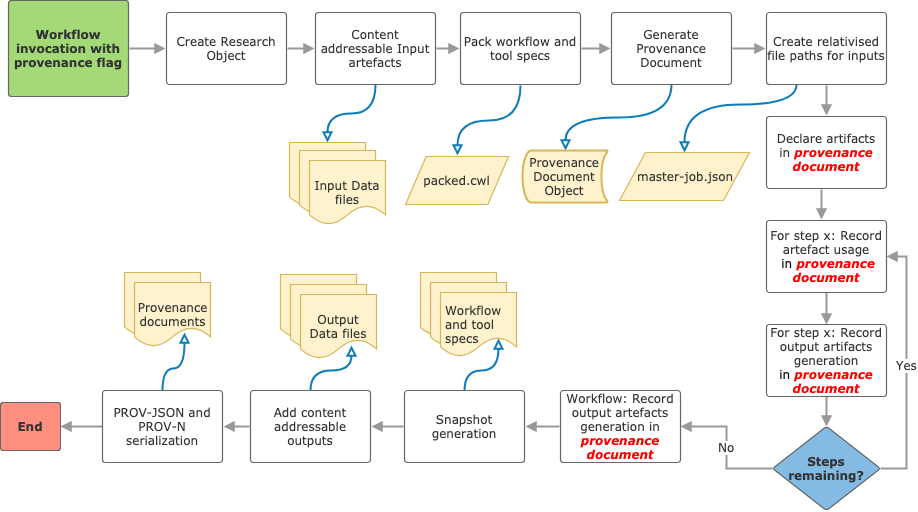

The diagram above was exported from draw.io. Its source (the exported page's mxGraphModel, read from the mxfile embedded in the PNG):
<mxGraphModel dx="1394" dy="724" grid="1" gridSize="10" guides="1" tooltips="1" connect="1" arrows="1" fold="1" page="1" pageScale="1" pageWidth="850" pageHeight="1100" background="#ffffff" math="0" shadow="0">
  <root>
    <mxCell id="0" />
    <mxCell id="1" parent="0" />
    <mxCell id="57" style="edgeStyle=orthogonalEdgeStyle;rounded=0;html=1;endArrow=block;endFill=0;jettySize=auto;orthogonalLoop=1;strokeColor=#0C7CBA;strokeWidth=2;fontFamily=Verdana;fontSize=12;curved=1;exitX=0.5;exitY=1;" parent="1" source="2" target="53" edge="1">
      <mxGeometry relative="1" as="geometry" />
    </mxCell>
    <mxCell id="2" value="Content addressable Input artefacts" style="html=1;whiteSpace=wrap;;fontSize=12;fontColor=#333333;fontStyle=0;spacing=0;strokeColor=#666666;strokeOpacity=100;fillOpacity=100;rounded=1;absoluteArcSize=1;arcSize=6;fillColor=#ffffff;strokeWidth=1.2;fontFamily=Verdana;verticalAlign=middle;" parent="1" vertex="1">
      <mxGeometry x="319" y="288" width="120" height="72" as="geometry" />
    </mxCell>
    <mxCell id="3" value="" style="html=1;undefined;fontSize=12;strokeColor=#999999;strokeOpacity=100;strokeWidth=2;rounded=1;arcSize=6;edgeStyle=orthogonalEdgeStyle;startArrow=none;endArrow=block;endFill=1;exitX=1.00625;exitY=0.5;exitPerimeter=0;entryX=-0.00625;entryY=0.5;entryPerimeter=0;fontFamily=Verdana;fontStyle=0;verticalAlign=middle;" parent="1" source="2" target="5" edge="1">
      <mxGeometry width="100" height="100" relative="1" as="geometry" />
    </mxCell>
    <mxCell id="4" value="Workflow invocation with provenance flag" style="html=1;whiteSpace=wrap;rounded=1;arcSize=50;fontSize=12;fontColor=#333333;fontStyle=1;spacing=0;strokeColor=#666666;strokeOpacity=100;fillOpacity=100;rounded=1;absoluteArcSize=1;arcSize=6;fillColor=#a3d977;strokeWidth=1.2;fontFamily=Verdana;verticalAlign=middle;" parent="1" vertex="1">
      <mxGeometry x="12" y="276" width="120" height="96" as="geometry" />
    </mxCell>
    <mxCell id="5" value="Pack workflow and tool specs" style="html=1;whiteSpace=wrap;;fontSize=12;fontColor=#333333;fontStyle=0;spacing=0;strokeColor=#666666;strokeOpacity=100;fillOpacity=100;rounded=1;absoluteArcSize=1;arcSize=6;fillColor=#ffffff;strokeWidth=1.2;fontFamily=Verdana;verticalAlign=middle;" parent="1" vertex="1">
      <mxGeometry x="464" y="288" width="120" height="72" as="geometry" />
    </mxCell>
    <mxCell id="76" style="edgeStyle=orthogonalEdgeStyle;rounded=0;html=1;entryX=0.5;entryY=0;entryPerimeter=0;endArrow=block;endFill=0;jettySize=auto;orthogonalLoop=1;strokeColor=#0C7CBA;strokeWidth=2;fontFamily=Verdana;fontSize=12;fontColor=#333333;curved=1;exitX=0.5;exitY=1;" parent="1" source="6" target="74" edge="1">
      <mxGeometry relative="1" as="geometry" />
    </mxCell>
    <mxCell id="6" value="Generate Provenance Document" style="html=1;whiteSpace=wrap;;fontSize=12;fontColor=#333333;fontStyle=0;spacing=0;strokeColor=#666666;strokeOpacity=100;fillOpacity=100;rounded=1;absoluteArcSize=1;arcSize=6;fillColor=#ffffff;strokeWidth=1.2;fontFamily=Verdana;verticalAlign=middle;" parent="1" vertex="1">
      <mxGeometry x="615" y="288" width="120" height="72" as="geometry" />
    </mxCell>
    <mxCell id="7" value="" style="html=1;undefined;fontSize=12;strokeColor=#999999;strokeOpacity=100;strokeWidth=2;rounded=1;arcSize=6;edgeStyle=orthogonalEdgeStyle;startArrow=none;endArrow=block;endFill=1;exitX=1.00625;exitY=0.5;exitPerimeter=0;entryX=-0.00625;entryY=0.5;entryPerimeter=0;fontFamily=Verdana;fontStyle=0;verticalAlign=middle;" parent="1" source="5" target="6" edge="1">
      <mxGeometry width="100" height="100" relative="1" as="geometry" />
    </mxCell>
    <mxCell id="8" value="Declare artifacts in&lt;i&gt;&lt;font color=&quot;#ff0000&quot;&gt;&amp;nbsp;&lt;b&gt;provenance document&lt;/b&gt;&lt;/font&gt;&lt;/i&gt;" style="html=1;whiteSpace=wrap;;fontSize=12;fontColor=#333333;fontStyle=0;spacing=0;strokeColor=#666666;strokeOpacity=100;fillOpacity=100;rounded=1;absoluteArcSize=1;arcSize=6;fillColor=#ffffff;strokeWidth=1.2;fontFamily=Verdana;verticalAlign=middle;" parent="1" vertex="1">
      <mxGeometry x="770" y="392" width="120" height="72" as="geometry" />
    </mxCell>
    <mxCell id="86" style="edgeStyle=orthogonalEdgeStyle;rounded=0;html=1;entryX=0.5;entryY=0;endArrow=block;endFill=1;jettySize=auto;orthogonalLoop=1;strokeColor=#999999;strokeWidth=2;fontFamily=Verdana;fontSize=12;fontColor=#333333;" parent="1" source="9" target="10" edge="1">
      <mxGeometry relative="1" as="geometry" />
    </mxCell>
    <mxCell id="9" value="For step x: Record artefact usage&lt;br&gt;&lt;font color=&quot;#ff0000&quot;&gt;&amp;nbsp;&lt;/font&gt;&lt;font color=&quot;#000000&quot;&gt;in&lt;/font&gt;&lt;font color=&quot;#ff0000&quot;&gt; &lt;b&gt;&lt;i&gt;provenance document&lt;/i&gt;&lt;/b&gt;&lt;/font&gt;" style="html=1;whiteSpace=wrap;;fontSize=12;fontColor=#333333;fontStyle=0;spacing=0;strokeColor=#666666;strokeOpacity=100;fillOpacity=100;rounded=1;absoluteArcSize=1;arcSize=6;fillColor=#ffffff;strokeWidth=1.2;fontFamily=Verdana;verticalAlign=middle;" parent="1" vertex="1">
      <mxGeometry x="770" y="496" width="120" height="72" as="geometry" />
    </mxCell>
    <mxCell id="83" style="edgeStyle=orthogonalEdgeStyle;rounded=0;html=1;entryX=0.5;entryY=0;endArrow=block;endFill=1;jettySize=auto;orthogonalLoop=1;strokeColor=#999999;strokeWidth=2;fontFamily=Verdana;fontSize=12;fontColor=#333333;" parent="1" source="10" target="82" edge="1">
      <mxGeometry relative="1" as="geometry" />
    </mxCell>
    <mxCell id="10" value="For step x: Record output artifacts generation&lt;br&gt;&lt;font color=&quot;#000000&quot;&gt;in&lt;/font&gt;&lt;font color=&quot;#ff0000&quot;&gt; &lt;b&gt;&lt;i&gt;provenance document&lt;/i&gt;&lt;/b&gt;&lt;/font&gt;&lt;br&gt;" style="html=1;whiteSpace=wrap;;fontSize=12;fontColor=#333333;fontStyle=0;spacing=0;strokeColor=#666666;strokeOpacity=100;fillOpacity=100;rounded=1;absoluteArcSize=1;arcSize=6;fillColor=#ffffff;strokeWidth=1.2;fontFamily=Verdana;verticalAlign=middle;" parent="1" vertex="1">
      <mxGeometry x="770" y="600" width="120" height="72" as="geometry" />
    </mxCell>
    <mxCell id="15" value="Workflow: Record output artefacts generation in &lt;b&gt;&lt;font color=&quot;#ff0000&quot;&gt;&lt;i&gt;provenance document&lt;/i&gt;&lt;/font&gt;&lt;/b&gt;" style="html=1;whiteSpace=wrap;;fontSize=12;fontColor=#333333;fontStyle=0;spacing=0;strokeColor=#666666;strokeOpacity=100;fillOpacity=100;rounded=1;absoluteArcSize=1;arcSize=6;fillColor=#ffffff;strokeWidth=1.2;fontFamily=Verdana;verticalAlign=middle;" parent="1" vertex="1">
      <mxGeometry x="564" y="666" width="120" height="72" as="geometry" />
    </mxCell>
    <mxCell id="67" style="edgeStyle=orthogonalEdgeStyle;curved=1;rounded=0;html=1;endArrow=block;endFill=0;jettySize=auto;orthogonalLoop=1;strokeColor=#0C7CBA;strokeWidth=2;fontFamily=Verdana;fontSize=12;fontColor=#333333;entryX=0.763;entryY=0.719;entryPerimeter=0;" parent="1" source="18" target="64" edge="1">
      <mxGeometry relative="1" as="geometry" />
    </mxCell>
    <mxCell id="18" value="Snapshot generation" style="html=1;whiteSpace=wrap;;fontSize=12;fontColor=#333333;fontStyle=0;spacing=0;strokeColor=#666666;strokeOpacity=100;fillOpacity=100;rounded=1;absoluteArcSize=1;arcSize=6;fillColor=#ffffff;strokeWidth=1.2;fontFamily=Verdana;verticalAlign=middle;" parent="1" vertex="1">
      <mxGeometry x="408" y="666" width="120" height="72" as="geometry" />
    </mxCell>
    <mxCell id="19" value="" style="html=1;undefined;fontSize=12;strokeColor=#999999;strokeOpacity=100;strokeWidth=2;rounded=1;arcSize=6;edgeStyle=orthogonalEdgeStyle;startArrow=none;endArrow=block;endFill=1;exitX=-0.00625;exitY=0.5;exitPerimeter=0;entryX=1.00625;entryY=0.5;entryPerimeter=0;fontFamily=Verdana;fontStyle=0;verticalAlign=middle;" parent="1" source="15" target="18" edge="1">
      <mxGeometry width="100" height="100" relative="1" as="geometry" />
    </mxCell>
    <mxCell id="20" value="End" style="html=1;whiteSpace=wrap;rounded=1;arcSize=50;fontSize=12;fontColor=#333333;fontStyle=1;spacing=0;strokeColor=#666666;strokeOpacity=100;fillOpacity=100;rounded=1;absoluteArcSize=1;arcSize=6;fillColor=#ff8f80;strokeWidth=1.2;fontFamily=Verdana;verticalAlign=middle;" parent="1" vertex="1">
      <mxGeometry x="4" y="678" width="60" height="48" as="geometry" />
    </mxCell>
    <mxCell id="73" style="rounded=0;html=1;exitX=0;exitY=0.5;entryX=1;entryY=0.5;endArrow=block;endFill=1;jettySize=auto;orthogonalLoop=1;strokeColor=#999999;strokeWidth=2;fontFamily=Verdana;fontSize=12;fontColor=#333333;" parent="1" source="21" target="20" edge="1">
      <mxGeometry relative="1" as="geometry" />
    </mxCell>
    <mxCell id="79" style="edgeStyle=orthogonalEdgeStyle;curved=1;rounded=0;html=1;entryX=0.658;entryY=0.781;entryPerimeter=0;endArrow=block;endFill=0;jettySize=auto;orthogonalLoop=1;strokeColor=#0C7CBA;strokeWidth=2;fontFamily=Verdana;fontSize=12;fontColor=#333333;" parent="1" source="21" target="78" edge="1">
      <mxGeometry relative="1" as="geometry" />
    </mxCell>
    <mxCell id="21" value="PROV-JSON and PROV-N serialization" style="html=1;whiteSpace=wrap;;fontSize=12;fontColor=#333333;fontStyle=0;spacing=0;strokeColor=#666666;strokeOpacity=100;fillOpacity=100;rounded=1;absoluteArcSize=1;arcSize=6;fillColor=#ffffff;strokeWidth=1.2;fontFamily=Verdana;verticalAlign=middle;" parent="1" vertex="1">
      <mxGeometry x="106" y="666" width="120" height="72" as="geometry" />
    </mxCell>
    <mxCell id="23" value="Create Research Object" style="html=1;whiteSpace=wrap;;fontSize=12;fontColor=#333333;fontStyle=0;spacing=0;strokeColor=#666666;strokeOpacity=100;fillOpacity=100;rounded=1;absoluteArcSize=1;arcSize=6;fillColor=#ffffff;strokeWidth=1.2;fontFamily=Verdana;verticalAlign=middle;" parent="1" vertex="1">
      <mxGeometry x="170" y="288" width="120" height="72" as="geometry" />
    </mxCell>
    <mxCell id="24" value="" style="html=1;undefined;fontSize=12;strokeColor=#999999;strokeOpacity=100;strokeWidth=2;rounded=1;arcSize=6;edgeStyle=orthogonalEdgeStyle;startArrow=none;endArrow=block;endFill=1;exitX=1.00500004201218;exitY=0.5;exitPerimeter=0;entryX=-0.00625;entryY=0.5;entryPerimeter=0;fontFamily=Verdana;fontStyle=0;verticalAlign=middle;" parent="1" source="4" target="23" edge="1">
      <mxGeometry width="100" height="100" relative="1" as="geometry" />
    </mxCell>
    <mxCell id="25" value="" style="html=1;undefined;fontSize=12;strokeColor=#999999;strokeOpacity=100;strokeWidth=2;rounded=1;arcSize=6;edgeStyle=orthogonalEdgeStyle;startArrow=none;endArrow=block;endFill=1;exitX=1.00625;exitY=0.5;exitPerimeter=0;entryX=-0.00625;entryY=0.5;entryPerimeter=0;fontFamily=Verdana;fontStyle=0;verticalAlign=middle;" parent="1" source="23" target="2" edge="1">
      <mxGeometry width="100" height="100" relative="1" as="geometry" />
    </mxCell>
    <mxCell id="71" style="edgeStyle=orthogonalEdgeStyle;curved=1;rounded=0;html=1;entryX=0.671;entryY=0.797;entryPerimeter=0;endArrow=block;endFill=0;jettySize=auto;orthogonalLoop=1;strokeColor=#0C7CBA;strokeWidth=2;fontFamily=Verdana;fontSize=12;fontColor=#333333;" parent="1" source="26" target="70" edge="1">
      <mxGeometry relative="1" as="geometry" />
    </mxCell>
    <mxCell id="26" value="Add content addressable outputs " style="html=1;whiteSpace=wrap;;fontSize=12;fontColor=#333333;fontStyle=0;spacing=0;strokeColor=#666666;strokeOpacity=100;fillOpacity=100;rounded=1;absoluteArcSize=1;arcSize=6;fillColor=#ffffff;strokeWidth=1.2;fontFamily=Verdana;verticalAlign=middle;" parent="1" vertex="1">
      <mxGeometry x="254" y="666" width="120" height="72" as="geometry" />
    </mxCell>
    <mxCell id="27" value="" style="html=1;undefined;fontSize=12;strokeColor=#999999;strokeOpacity=100;strokeWidth=2;rounded=1;arcSize=6;edgeStyle=orthogonalEdgeStyle;startArrow=none;endArrow=block;endFill=1;exitX=-0.00625;exitY=0.5;exitPerimeter=0;entryX=1.00625;entryY=0.5;entryPerimeter=0;fontFamily=Verdana;fontStyle=0;verticalAlign=middle;" parent="1" source="18" target="26" edge="1">
      <mxGeometry width="100" height="100" relative="1" as="geometry" />
    </mxCell>
    <mxCell id="28" value="" style="html=1;undefined;fontSize=12;strokeColor=#999999;strokeOpacity=100;strokeWidth=2;rounded=1;arcSize=6;edgeStyle=orthogonalEdgeStyle;startArrow=none;endArrow=block;endFill=1;exitX=-0.00625;exitY=0.5;exitPerimeter=0;entryX=1.00625;entryY=0.5;entryPerimeter=0;fontFamily=Verdana;fontStyle=0;verticalAlign=middle;" parent="1" source="26" target="21" edge="1">
      <mxGeometry width="100" height="100" relative="1" as="geometry" />
    </mxCell>
    <mxCell id="32" value="packed.cwl" style="html=1;whiteSpace=wrap;shape=parallelogram;fontSize=12;fontColor=#333333;fontStyle=0;align=center;spacing=5;strokeColor=#d6b656;strokeOpacity=100;fillOpacity=100;fillColor=#fff2cc;strokeWidth=1.2;fontFamily=Verdana;verticalAlign=middle;" parent="1" vertex="1">
      <mxGeometry x="409" y="432" width="103" height="48" as="geometry" />
    </mxCell>
    <mxCell id="33" value="" style="html=1;undefined;fontSize=12;strokeColor=#0c7cba;strokeOpacity=100;strokeWidth=2;rounded=1;arcSize=6;edgeStyle=orthogonalEdgeStyle;curved=1;startArrow=none;endArrow=block;endFill=0;exitX=0.5;exitY=1.0083333333333333;exitPerimeter=0;entryX=0.5;entryY=-0.017241379310344827;entryPerimeter=0;fontFamily=Verdana;fontStyle=0;verticalAlign=middle;" parent="1" source="5" target="32" edge="1">
      <mxGeometry width="100" height="100" relative="1" as="geometry" />
    </mxCell>
    <mxCell id="51" style="edgeStyle=orthogonalEdgeStyle;curved=1;rounded=0;html=1;exitX=0.25;exitY=1;entryX=0.5;entryY=0;endArrow=block;endFill=0;jettySize=auto;orthogonalLoop=1;strokeColor=#0C7CBA;strokeWidth=2;fontFamily=Verdana;fontSize=12;exitDx=0;exitDy=0;" parent="1" source="34" target="50" edge="1">
      <mxGeometry relative="1" as="geometry">
        <Array as="points">
          <mxPoint x="800" y="380" />
          <mxPoint x="688" y="380" />
        </Array>
      </mxGeometry>
    </mxCell>
    <mxCell id="34" value="Create relativised file paths for inputs" style="html=1;whiteSpace=wrap;;fontSize=12;fontColor=#333333;fontStyle=0;spacing=0;strokeColor=#666666;strokeOpacity=100;fillOpacity=100;rounded=1;absoluteArcSize=1;arcSize=6;fillColor=#ffffff;strokeWidth=1.2;fontFamily=Verdana;verticalAlign=middle;" parent="1" vertex="1">
      <mxGeometry x="770" y="288" width="120" height="72" as="geometry" />
    </mxCell>
    <mxCell id="35" value="" style="html=1;undefined;fontSize=12;strokeColor=#999999;strokeOpacity=100;strokeWidth=2;rounded=1;arcSize=6;edgeStyle=orthogonalEdgeStyle;startArrow=none;endArrow=block;endFill=1;exitX=1.00625;exitY=0.5;exitPerimeter=0;entryX=-0.00625;entryY=0.5;entryPerimeter=0;fontFamily=Verdana;fontStyle=0;verticalAlign=middle;" parent="1" source="6" target="34" edge="1">
      <mxGeometry width="100" height="100" relative="1" as="geometry" />
    </mxCell>
    <mxCell id="36" value="" style="html=1;undefined;fontSize=12;strokeColor=#999999;strokeOpacity=100;strokeWidth=2;rounded=1;arcSize=6;edgeStyle=orthogonalEdgeStyle;startArrow=none;endArrow=block;endFill=1;exitX=0.5;exitY=1.0083333333333333;exitPerimeter=0;entryX=0.5;entryY=-0.008333333333333333;entryPerimeter=0;fontFamily=Verdana;fontStyle=0;verticalAlign=middle;" parent="1" source="34" target="8" edge="1">
      <mxGeometry width="100" height="100" relative="1" as="geometry" />
    </mxCell>
    <mxCell id="37" value="" style="html=1;undefined;fontSize=12;strokeColor=#999999;strokeOpacity=100;strokeWidth=2;rounded=1;arcSize=6;edgeStyle=orthogonalEdgeStyle;startArrow=none;endArrow=block;endFill=1;exitX=0.45833333333333287;exitY=1.0083333333333333;exitPerimeter=0;entryX=0.45833333333333287;entryY=-0.008333333333333333;entryPerimeter=0;fontFamily=Verdana;fontStyle=0;verticalAlign=middle;" parent="1" source="8" target="9" edge="1">
      <mxGeometry width="100" height="100" relative="1" as="geometry" />
    </mxCell>
    <mxCell id="50" value="master-job.json" style="html=1;whiteSpace=wrap;shape=parallelogram;fontSize=12;fontColor=#333333;fontStyle=0;align=center;spacing=5;strokeColor=#d6b656;strokeOpacity=100;fillOpacity=100;fillColor=#fff2cc;strokeWidth=1.2;fontFamily=Verdana;verticalAlign=middle;" parent="1" vertex="1">
      <mxGeometry x="623" y="428" width="130" height="48" as="geometry" />
    </mxCell>
    <mxCell id="53" value="" style="html=1;whiteSpace=wrap;shape=document;fontSize=12;fontColor=#333333;fontStyle=0;align=center;spacing=5;strokeColor=#d6b656;strokeOpacity=100;fillOpacity=100;fillColor=#fff2cc;strokeWidth=1.2;fontFamily=Verdana;verticalAlign=middle;" parent="1" vertex="1">
      <mxGeometry x="293" y="418" width="76" height="64" as="geometry" />
    </mxCell>
    <mxCell id="54" value="" style="html=1;whiteSpace=wrap;shape=document;fontSize=12;fontColor=#333333;fontStyle=0;align=center;spacing=5;strokeColor=#d6b656;strokeOpacity=100;fillOpacity=100;fillColor=#fff2cc;strokeWidth=1.2;fontFamily=Verdana;verticalAlign=middle;" parent="1" vertex="1">
      <mxGeometry x="303" y="426" width="76" height="64" as="geometry" />
    </mxCell>
    <mxCell id="55" value="Input Data files" style="html=1;whiteSpace=wrap;shape=document;fontSize=12;fontColor=#333333;fontStyle=0;align=center;spacing=5;strokeColor=#d6b656;strokeOpacity=100;fillOpacity=100;fillColor=#fff2cc;strokeWidth=1.2;fontFamily=Verdana;verticalAlign=middle;" parent="1" vertex="1">
      <mxGeometry x="313" y="436" width="76" height="64" as="geometry" />
    </mxCell>
    <mxCell id="62" value="" style="html=1;whiteSpace=wrap;shape=document;fontSize=12;fontColor=#333333;fontStyle=0;align=center;spacing=5;strokeColor=#d6b656;strokeOpacity=100;fillOpacity=100;fillColor=#fff2cc;strokeWidth=1.2;fontFamily=Verdana;verticalAlign=middle;size=0.28125;" parent="1" vertex="1">
      <mxGeometry x="424" y="548" width="76" height="64" as="geometry" />
    </mxCell>
    <mxCell id="63" value="" style="html=1;whiteSpace=wrap;shape=document;fontSize=12;fontColor=#333333;fontStyle=0;align=center;spacing=5;strokeColor=#d6b656;strokeOpacity=100;fillOpacity=100;fillColor=#fff2cc;strokeWidth=1.2;fontFamily=Verdana;verticalAlign=middle;" parent="1" vertex="1">
      <mxGeometry x="434" y="558" width="76" height="64" as="geometry" />
    </mxCell>
    <mxCell id="64" value="&lt;div style=&quot;text-align: left&quot;&gt;&lt;span&gt;Workflow and tool specs&lt;/span&gt;&lt;/div&gt;" style="html=1;whiteSpace=wrap;shape=document;fontSize=12;fontColor=#333333;fontStyle=0;align=center;spacing=5;strokeColor=#d6b656;strokeOpacity=100;fillOpacity=100;fillColor=#fff2cc;strokeWidth=1.2;fontFamily=Verdana;verticalAlign=middle;" parent="1" vertex="1">
      <mxGeometry x="444" y="568" width="76" height="64" as="geometry" />
    </mxCell>
    <mxCell id="68" value="" style="html=1;whiteSpace=wrap;shape=document;fontSize=12;fontColor=#333333;fontStyle=0;align=center;spacing=5;strokeColor=#d6b656;strokeOpacity=100;fillOpacity=100;fillColor=#fff2cc;strokeWidth=1.2;fontFamily=Verdana;verticalAlign=middle;" parent="1" vertex="1">
      <mxGeometry x="284" y="550" width="76" height="64" as="geometry" />
    </mxCell>
    <mxCell id="69" value="" style="html=1;whiteSpace=wrap;shape=document;fontSize=12;fontColor=#333333;fontStyle=0;align=center;spacing=5;strokeColor=#d6b656;strokeOpacity=100;fillOpacity=100;fillColor=#fff2cc;strokeWidth=1.2;fontFamily=Verdana;verticalAlign=middle;" parent="1" vertex="1">
      <mxGeometry x="294" y="560" width="76" height="64" as="geometry" />
    </mxCell>
    <mxCell id="70" value="Output Data files" style="html=1;whiteSpace=wrap;shape=document;fontSize=12;fontColor=#333333;fontStyle=0;align=center;spacing=5;strokeColor=#d6b656;strokeOpacity=100;fillOpacity=100;fillColor=#fff2cc;strokeWidth=1.2;fontFamily=Verdana;verticalAlign=middle;" parent="1" vertex="1">
      <mxGeometry x="304" y="570" width="76" height="64" as="geometry" />
    </mxCell>
    <mxCell id="74" value="Provenance Document Object" style="strokeWidth=2;html=1;shape=mxgraph.flowchart.stored_data;whiteSpace=wrap;rounded=1;fontFamily=Verdana;fontColor=#333333;fillColor=#fff2cc;strokeColor=#d6b656;" parent="1" vertex="1">
      <mxGeometry x="526" y="426" width="85" height="52" as="geometry" />
    </mxCell>
    <mxCell id="77" value="" style="html=1;whiteSpace=wrap;shape=document;fontSize=12;fontColor=#333333;fontStyle=0;align=center;spacing=5;strokeColor=#d6b656;strokeOpacity=100;fillOpacity=100;fillColor=#fff2cc;strokeWidth=1.2;fontFamily=Verdana;verticalAlign=middle;" parent="1" vertex="1">
      <mxGeometry x="128" y="548" width="76" height="64" as="geometry" />
    </mxCell>
    <mxCell id="78" value="Provenance documents" style="html=1;whiteSpace=wrap;shape=document;fontSize=12;fontColor=#333333;fontStyle=0;align=center;spacing=5;strokeColor=#d6b656;strokeOpacity=100;fillOpacity=100;fillColor=#fff2cc;strokeWidth=1.2;fontFamily=Verdana;verticalAlign=middle;" parent="1" vertex="1">
      <mxGeometry x="138" y="558" width="76" height="64" as="geometry" />
    </mxCell>
    <mxCell id="84" value="No" style="edgeStyle=orthogonalEdgeStyle;rounded=0;html=1;exitX=0;exitY=0.5;entryX=1;entryY=0.5;endArrow=block;endFill=1;jettySize=auto;orthogonalLoop=1;strokeColor=#999999;strokeWidth=2;fontFamily=Verdana;fontSize=12;fontColor=#333333;" parent="1" source="82" target="15" edge="1">
      <mxGeometry relative="1" as="geometry" />
    </mxCell>
    <mxCell id="85" value="Yes" style="edgeStyle=orthogonalEdgeStyle;rounded=0;html=1;entryX=1;entryY=0.5;endArrow=block;endFill=1;jettySize=auto;orthogonalLoop=1;strokeColor=#999999;strokeWidth=2;fontFamily=Verdana;fontSize=12;fontColor=#333333;exitX=1;exitY=0.5;" parent="1" source="82" target="9" edge="1">
      <mxGeometry relative="1" as="geometry">
        <Array as="points">
          <mxPoint x="910" y="744" />
          <mxPoint x="910" y="532" />
        </Array>
      </mxGeometry>
    </mxCell>
    <mxCell id="82" value="Steps remaining?" style="html=1;whiteSpace=wrap;rhombus;fontSize=12;fontColor=#333333;fontStyle=1;spacing=0;strokeColor=#666666;strokeOpacity=100;fillOpacity=100;rounded=1;absoluteArcSize=1;arcSize=6;fillColor=#83bbe5;strokeWidth=1.2;fontFamily=Verdana;" parent="1" vertex="1">
      <mxGeometry x="776" y="702" width="108" height="84" as="geometry" />
    </mxCell>
  </root>
</mxGraphModel>